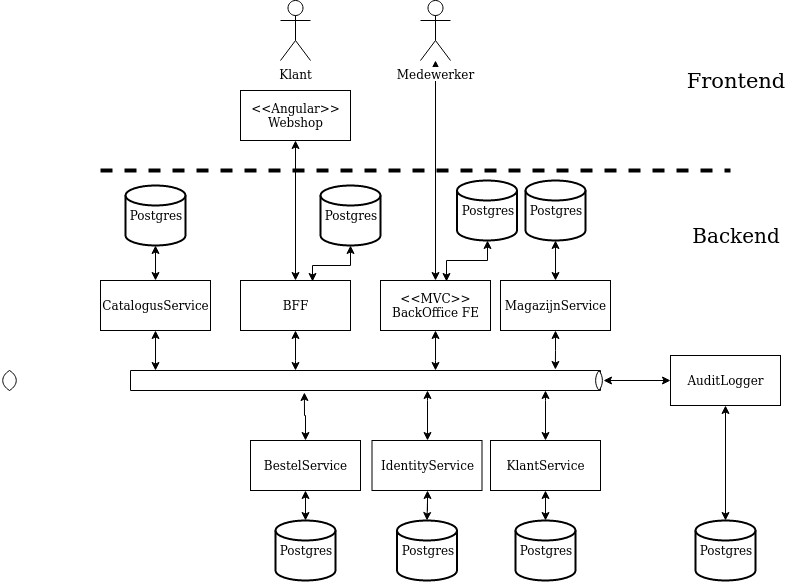

The diagram above was exported from draw.io. Its source (the exported page's mxGraphModel, read from the mxfile embedded in the PNG):
<mxGraphModel dx="1609" dy="1633" grid="1" gridSize="10" guides="1" tooltips="1" connect="1" arrows="1" fold="1" page="1" pageScale="1" pageWidth="827" pageHeight="1169" math="0" shadow="0">
  <root>
    <mxCell id="0" />
    <mxCell id="1" parent="0" />
    <mxCell id="2" value="" style="edgeStyle=orthogonalEdgeStyle;rounded=0;orthogonalLoop=1;jettySize=auto;html=1;startArrow=classic;startFill=1;" edge="1" source="3" target="4" parent="1">
      <mxGeometry relative="1" as="geometry" />
    </mxCell>
    <mxCell id="3" value="&amp;lt;&amp;lt;Angular&amp;gt;&amp;gt;&lt;br&gt;Webshop" style="html=1;" vertex="1" parent="1">
      <mxGeometry x="190" y="-30" width="110" height="50" as="geometry" />
    </mxCell>
    <mxCell id="4" value="BFF" style="html=1;" vertex="1" parent="1">
      <mxGeometry x="190" y="160" width="110" height="50" as="geometry" />
    </mxCell>
    <mxCell id="5" style="edgeStyle=orthogonalEdgeStyle;rounded=0;orthogonalLoop=1;jettySize=auto;html=1;entryX=0.5;entryY=0;entryDx=0;entryDy=0;entryPerimeter=0;startArrow=classic;startFill=1;" edge="1" source="7" target="27" parent="1">
      <mxGeometry relative="1" as="geometry" />
    </mxCell>
    <mxCell id="6" style="edgeStyle=orthogonalEdgeStyle;rounded=0;orthogonalLoop=1;jettySize=auto;html=1;entryX=0.37;entryY=1.1;entryDx=0;entryDy=0;entryPerimeter=0;startArrow=classic;startFill=1;" edge="1" source="7" target="17" parent="1">
      <mxGeometry relative="1" as="geometry" />
    </mxCell>
    <mxCell id="7" value="BestelService" style="html=1;" vertex="1" parent="1">
      <mxGeometry x="200" y="320" width="110" height="50" as="geometry" />
    </mxCell>
    <mxCell id="8" value="&amp;lt;&amp;lt;MVC&amp;gt;&amp;gt;&lt;br&gt;BackOffice FE" style="html=1;" vertex="1" parent="1">
      <mxGeometry x="330" y="160" width="110" height="50" as="geometry" />
    </mxCell>
    <mxCell id="9" style="edgeStyle=orthogonalEdgeStyle;rounded=0;orthogonalLoop=1;jettySize=auto;html=1;entryX=0.5;entryY=1;entryDx=0;entryDy=0;startArrow=classic;startFill=1;" edge="1" target="4" parent="1">
      <mxGeometry relative="1" as="geometry">
        <mxPoint x="245" y="250" as="sourcePoint" />
        <Array as="points">
          <mxPoint x="245" y="240" />
          <mxPoint x="245" y="240" />
        </Array>
      </mxGeometry>
    </mxCell>
    <mxCell id="10" style="edgeStyle=orthogonalEdgeStyle;rounded=0;orthogonalLoop=1;jettySize=auto;html=1;entryX=0.5;entryY=1;entryDx=0;entryDy=0;startArrow=classic;startFill=1;" edge="1" target="8" parent="1">
      <mxGeometry relative="1" as="geometry">
        <mxPoint x="385" y="250" as="sourcePoint" />
        <Array as="points">
          <mxPoint x="385" y="240" />
          <mxPoint x="385" y="240" />
        </Array>
      </mxGeometry>
    </mxCell>
    <mxCell id="11" style="edgeStyle=orthogonalEdgeStyle;rounded=0;orthogonalLoop=1;jettySize=auto;html=1;startArrow=classic;startFill=1;" edge="1" target="14" parent="1">
      <mxGeometry relative="1" as="geometry">
        <mxPoint x="377" y="270" as="sourcePoint" />
        <Array as="points">
          <mxPoint x="377" y="280" />
          <mxPoint x="377" y="280" />
        </Array>
      </mxGeometry>
    </mxCell>
    <mxCell id="12" style="edgeStyle=orthogonalEdgeStyle;rounded=0;orthogonalLoop=1;jettySize=auto;html=1;entryX=0.5;entryY=0;entryDx=0;entryDy=0;startArrow=classic;startFill=1;" edge="1" target="16" parent="1">
      <mxGeometry relative="1" as="geometry">
        <mxPoint x="495" y="270" as="sourcePoint" />
        <Array as="points">
          <mxPoint x="495" y="280" />
          <mxPoint x="495" y="280" />
        </Array>
      </mxGeometry>
    </mxCell>
    <mxCell id="13" style="edgeStyle=orthogonalEdgeStyle;rounded=0;orthogonalLoop=1;jettySize=auto;html=1;entryX=0.5;entryY=0;entryDx=0;entryDy=0;entryPerimeter=0;startArrow=classic;startFill=1;" edge="1" source="14" target="28" parent="1">
      <mxGeometry relative="1" as="geometry" />
    </mxCell>
    <mxCell id="14" value="IdentityService" style="html=1;" vertex="1" parent="1">
      <mxGeometry x="321.5" y="320" width="110" height="50" as="geometry" />
    </mxCell>
    <mxCell id="15" style="edgeStyle=orthogonalEdgeStyle;rounded=0;orthogonalLoop=1;jettySize=auto;html=1;entryX=0.5;entryY=0;entryDx=0;entryDy=0;entryPerimeter=0;startArrow=classic;startFill=1;" edge="1" source="16" target="29" parent="1">
      <mxGeometry relative="1" as="geometry" />
    </mxCell>
    <mxCell id="16" value="KlantService" style="html=1;" vertex="1" parent="1">
      <mxGeometry x="440" y="320" width="110" height="50" as="geometry" />
    </mxCell>
    <mxCell id="17" value="" style="verticalLabelPosition=bottom;verticalAlign=top;html=1;shape=mxgraph.basic.rect;fillColor2=none;strokeWidth=1;size=20;indent=5;" vertex="1" parent="1">
      <mxGeometry x="80" y="250" width="470" height="20" as="geometry" />
    </mxCell>
    <mxCell id="18" value="" style="whiteSpace=wrap;html=1;shape=mxgraph.basic.pointed_oval" vertex="1" parent="1">
      <mxGeometry x="544" y="250" width="9" height="20" as="geometry" />
    </mxCell>
    <mxCell id="19" value="" style="whiteSpace=wrap;html=1;shape=mxgraph.basic.pointed_oval" vertex="1" parent="1">
      <mxGeometry x="-50" y="250" width="18" height="20" as="geometry" />
    </mxCell>
    <mxCell id="20" style="edgeStyle=orthogonalEdgeStyle;rounded=0;orthogonalLoop=1;jettySize=auto;html=1;startArrow=classic;startFill=1;" edge="1" source="22" target="18" parent="1">
      <mxGeometry relative="1" as="geometry" />
    </mxCell>
    <mxCell id="21" style="edgeStyle=orthogonalEdgeStyle;rounded=0;orthogonalLoop=1;jettySize=auto;html=1;entryX=0.5;entryY=0;entryDx=0;entryDy=0;entryPerimeter=0;startArrow=classic;startFill=1;" edge="1" source="22" target="36" parent="1">
      <mxGeometry relative="1" as="geometry" />
    </mxCell>
    <mxCell id="22" value="AuditLogger" style="html=1;" vertex="1" parent="1">
      <mxGeometry x="620" y="235" width="110" height="50" as="geometry" />
    </mxCell>
    <mxCell id="23" style="edgeStyle=orthogonalEdgeStyle;rounded=0;orthogonalLoop=1;jettySize=auto;html=1;entryX=0.904;entryY=-0.05;entryDx=0;entryDy=0;entryPerimeter=0;startArrow=classic;startFill=1;" edge="1" source="24" target="17" parent="1">
      <mxGeometry relative="1" as="geometry" />
    </mxCell>
    <mxCell id="24" value="MagazijnService" style="html=1;" vertex="1" parent="1">
      <mxGeometry x="450" y="160" width="110" height="50" as="geometry" />
    </mxCell>
    <mxCell id="25" style="edgeStyle=orthogonalEdgeStyle;rounded=0;orthogonalLoop=1;jettySize=auto;html=1;startArrow=classic;startFill=1;" edge="1" source="26" parent="1">
      <mxGeometry relative="1" as="geometry">
        <mxPoint x="105" y="250" as="targetPoint" />
        <Array as="points">
          <mxPoint x="105" y="250" />
        </Array>
      </mxGeometry>
    </mxCell>
    <mxCell id="26" value="CatalogusService" style="html=1;" vertex="1" parent="1">
      <mxGeometry x="50" y="160" width="110" height="50" as="geometry" />
    </mxCell>
    <mxCell id="27" value="Postgres" style="strokeWidth=2;html=1;shape=mxgraph.flowchart.database;whiteSpace=wrap;" vertex="1" parent="1">
      <mxGeometry x="225" y="400" width="60" height="60" as="geometry" />
    </mxCell>
    <mxCell id="28" value="Postgres" style="strokeWidth=2;html=1;shape=mxgraph.flowchart.database;whiteSpace=wrap;" vertex="1" parent="1">
      <mxGeometry x="346.5" y="400" width="60" height="60" as="geometry" />
    </mxCell>
    <mxCell id="29" value="Postgres" style="strokeWidth=2;html=1;shape=mxgraph.flowchart.database;whiteSpace=wrap;" vertex="1" parent="1">
      <mxGeometry x="465" y="400" width="60" height="60" as="geometry" />
    </mxCell>
    <mxCell id="30" style="edgeStyle=orthogonalEdgeStyle;rounded=0;orthogonalLoop=1;jettySize=auto;html=1;entryX=0.5;entryY=0;entryDx=0;entryDy=0;startArrow=classic;startFill=1;" edge="1" source="31" target="26" parent="1">
      <mxGeometry relative="1" as="geometry" />
    </mxCell>
    <mxCell id="31" value="Postgres" style="strokeWidth=2;html=1;shape=mxgraph.flowchart.database;whiteSpace=wrap;" vertex="1" parent="1">
      <mxGeometry x="75" y="65" width="60" height="60" as="geometry" />
    </mxCell>
    <mxCell id="32" style="edgeStyle=orthogonalEdgeStyle;rounded=0;orthogonalLoop=1;jettySize=auto;html=1;entryX=0.6;entryY=0.02;entryDx=0;entryDy=0;entryPerimeter=0;startArrow=classic;startFill=1;strokeWidth=1;" edge="1" source="33" target="8" parent="1">
      <mxGeometry relative="1" as="geometry" />
    </mxCell>
    <mxCell id="33" value="Postgres" style="strokeWidth=2;html=1;shape=mxgraph.flowchart.database;whiteSpace=wrap;" vertex="1" parent="1">
      <mxGeometry x="406.5" y="60" width="60" height="60" as="geometry" />
    </mxCell>
    <mxCell id="34" style="edgeStyle=orthogonalEdgeStyle;rounded=0;orthogonalLoop=1;jettySize=auto;html=1;startArrow=classic;startFill=1;" edge="1" source="35" target="24" parent="1">
      <mxGeometry relative="1" as="geometry" />
    </mxCell>
    <mxCell id="35" value="Postgres" style="strokeWidth=2;html=1;shape=mxgraph.flowchart.database;whiteSpace=wrap;" vertex="1" parent="1">
      <mxGeometry x="475" y="60" width="60" height="60" as="geometry" />
    </mxCell>
    <mxCell id="36" value="Postgres" style="strokeWidth=2;html=1;shape=mxgraph.flowchart.database;whiteSpace=wrap;" vertex="1" parent="1">
      <mxGeometry x="645" y="400" width="60" height="60" as="geometry" />
    </mxCell>
    <mxCell id="37" value="" style="endArrow=none;dashed=1;html=1;strokeWidth=4;" edge="1" parent="1">
      <mxGeometry width="50" height="50" relative="1" as="geometry">
        <mxPoint x="50" y="50" as="sourcePoint" />
        <mxPoint x="680" y="50" as="targetPoint" />
      </mxGeometry>
    </mxCell>
    <mxCell id="38" value="Klant" style="shape=umlActor;verticalLabelPosition=bottom;labelBackgroundColor=#ffffff;verticalAlign=top;html=1;outlineConnect=0;" vertex="1" parent="1">
      <mxGeometry x="230" y="-120" width="30" height="60" as="geometry" />
    </mxCell>
    <mxCell id="39" style="edgeStyle=orthogonalEdgeStyle;rounded=0;orthogonalLoop=1;jettySize=auto;html=1;entryX=0.655;entryY=0.02;entryDx=0;entryDy=0;entryPerimeter=0;startArrow=classic;startFill=1;strokeWidth=1;" edge="1" source="40" target="4" parent="1">
      <mxGeometry relative="1" as="geometry" />
    </mxCell>
    <mxCell id="40" value="Postgres" style="strokeWidth=2;html=1;shape=mxgraph.flowchart.database;whiteSpace=wrap;" vertex="1" parent="1">
      <mxGeometry x="270" y="65" width="60" height="60" as="geometry" />
    </mxCell>
    <mxCell id="41" style="edgeStyle=orthogonalEdgeStyle;rounded=0;orthogonalLoop=1;jettySize=auto;html=1;entryX=0.5;entryY=0;entryDx=0;entryDy=0;startArrow=classic;startFill=1;strokeWidth=1;" edge="1" source="42" target="8" parent="1">
      <mxGeometry relative="1" as="geometry" />
    </mxCell>
    <mxCell id="42" value="Medewerker" style="shape=umlActor;verticalLabelPosition=bottom;labelBackgroundColor=#ffffff;verticalAlign=top;html=1;outlineConnect=0;" vertex="1" parent="1">
      <mxGeometry x="370" y="-120" width="30" height="60" as="geometry" />
    </mxCell>
    <mxCell id="43" value="&lt;font style=&quot;font-size: 21px&quot; face=&quot;Tahoma&quot;&gt;Frontend&lt;/font&gt;" style="text;html=1;strokeColor=none;fillColor=none;align=center;verticalAlign=middle;whiteSpace=wrap;rounded=0;fontFamily=Tahoma;" vertex="1" parent="1">
      <mxGeometry x="665" y="-50" width="40" height="20" as="geometry" />
    </mxCell>
    <mxCell id="44" value="&lt;font style=&quot;font-size: 20px&quot;&gt;Backend&lt;/font&gt;" style="text;html=1;strokeColor=none;fillColor=none;align=center;verticalAlign=middle;whiteSpace=wrap;rounded=0;fontFamily=Tahoma;" vertex="1" parent="1">
      <mxGeometry x="665" y="105" width="40" height="20" as="geometry" />
    </mxCell>
  </root>
</mxGraphModel>